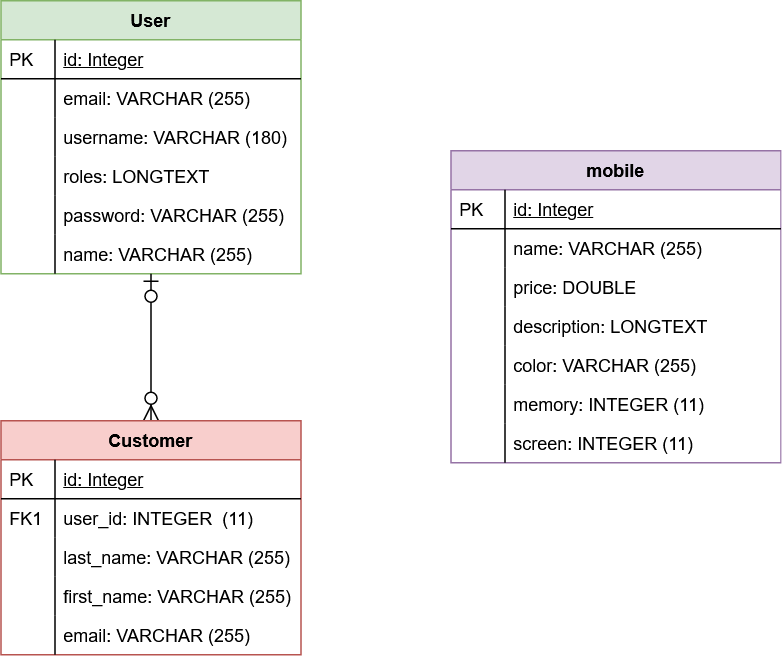

The diagram above was exported from draw.io. Its source (the exported page's mxGraphModel, read from the mxfile embedded in the PNG):
<mxGraphModel dx="1548" dy="807" grid="1" gridSize="10" guides="1" tooltips="1" connect="1" arrows="1" fold="1" page="1" pageScale="1" pageWidth="827" pageHeight="1169" math="0" shadow="0">
  <root>
    <mxCell id="WIyWlLk6GJQsqaUBKTNV-0" />
    <mxCell id="WIyWlLk6GJQsqaUBKTNV-1" parent="WIyWlLk6GJQsqaUBKTNV-0" />
    <mxCell id="zkfFHV4jXpPFQw0GAbJ--51" value="User" style="swimlane;fontStyle=1;childLayout=stackLayout;horizontal=1;startSize=26;horizontalStack=0;resizeParent=1;resizeLast=0;collapsible=1;marginBottom=0;rounded=0;shadow=0;strokeWidth=1;fillColor=#d5e8d4;strokeColor=#82b366;" parent="WIyWlLk6GJQsqaUBKTNV-1" vertex="1">
      <mxGeometry x="160" y="120" width="200" height="182" as="geometry">
        <mxRectangle x="20" y="80" width="160" height="26" as="alternateBounds" />
      </mxGeometry>
    </mxCell>
    <mxCell id="zkfFHV4jXpPFQw0GAbJ--52" value="id: Integer" style="shape=partialRectangle;top=0;left=0;right=0;bottom=1;align=left;verticalAlign=top;fillColor=none;spacingLeft=40;spacingRight=4;overflow=hidden;rotatable=0;points=[[0,0.5],[1,0.5]];portConstraint=eastwest;dropTarget=0;rounded=0;shadow=0;strokeWidth=1;fontStyle=4" parent="zkfFHV4jXpPFQw0GAbJ--51" vertex="1">
      <mxGeometry y="26" width="200" height="26" as="geometry" />
    </mxCell>
    <mxCell id="zkfFHV4jXpPFQw0GAbJ--53" value="PK" style="shape=partialRectangle;top=0;left=0;bottom=0;fillColor=none;align=left;verticalAlign=top;spacingLeft=4;spacingRight=4;overflow=hidden;rotatable=0;points=[];portConstraint=eastwest;part=1;" parent="zkfFHV4jXpPFQw0GAbJ--52" vertex="1" connectable="0">
      <mxGeometry width="36" height="26" as="geometry" />
    </mxCell>
    <mxCell id="zkfFHV4jXpPFQw0GAbJ--54" value="email: VARCHAR (255)" style="shape=partialRectangle;top=0;left=0;right=0;bottom=0;align=left;verticalAlign=top;fillColor=none;spacingLeft=40;spacingRight=4;overflow=hidden;rotatable=0;points=[[0,0.5],[1,0.5]];portConstraint=eastwest;dropTarget=0;rounded=0;shadow=0;strokeWidth=1;" parent="zkfFHV4jXpPFQw0GAbJ--51" vertex="1">
      <mxGeometry y="52" width="200" height="26" as="geometry" />
    </mxCell>
    <mxCell id="zkfFHV4jXpPFQw0GAbJ--55" value="" style="shape=partialRectangle;top=0;left=0;bottom=0;fillColor=none;align=left;verticalAlign=top;spacingLeft=4;spacingRight=4;overflow=hidden;rotatable=0;points=[];portConstraint=eastwest;part=1;" parent="zkfFHV4jXpPFQw0GAbJ--54" vertex="1" connectable="0">
      <mxGeometry width="36" height="26" as="geometry" />
    </mxCell>
    <mxCell id="-WhdYU1G__mDyhRnWUue-6" value="username: VARCHAR (180)" style="shape=partialRectangle;top=0;left=0;right=0;bottom=0;align=left;verticalAlign=top;fillColor=none;spacingLeft=40;spacingRight=4;overflow=hidden;rotatable=0;points=[[0,0.5],[1,0.5]];portConstraint=eastwest;dropTarget=0;rounded=0;shadow=0;strokeWidth=1;" parent="zkfFHV4jXpPFQw0GAbJ--51" vertex="1">
      <mxGeometry y="78" width="200" height="26" as="geometry" />
    </mxCell>
    <mxCell id="-WhdYU1G__mDyhRnWUue-7" value="" style="shape=partialRectangle;top=0;left=0;bottom=0;fillColor=none;align=left;verticalAlign=top;spacingLeft=4;spacingRight=4;overflow=hidden;rotatable=0;points=[];portConstraint=eastwest;part=1;" parent="-WhdYU1G__mDyhRnWUue-6" vertex="1" connectable="0">
      <mxGeometry width="36" height="26" as="geometry" />
    </mxCell>
    <mxCell id="MREsm6M5zOSA5PxWbcj5-0" value="roles: LONGTEXT" style="shape=partialRectangle;top=0;left=0;right=0;bottom=0;align=left;verticalAlign=top;fillColor=none;spacingLeft=40;spacingRight=4;overflow=hidden;rotatable=0;points=[[0,0.5],[1,0.5]];portConstraint=eastwest;dropTarget=0;rounded=0;shadow=0;strokeWidth=1;" parent="zkfFHV4jXpPFQw0GAbJ--51" vertex="1">
      <mxGeometry y="104" width="200" height="26" as="geometry" />
    </mxCell>
    <mxCell id="MREsm6M5zOSA5PxWbcj5-1" value="" style="shape=partialRectangle;top=0;left=0;bottom=0;fillColor=none;align=left;verticalAlign=top;spacingLeft=4;spacingRight=4;overflow=hidden;rotatable=0;points=[];portConstraint=eastwest;part=1;" parent="MREsm6M5zOSA5PxWbcj5-0" vertex="1" connectable="0">
      <mxGeometry width="36" height="26" as="geometry" />
    </mxCell>
    <mxCell id="-WhdYU1G__mDyhRnWUue-8" value="password: VARCHAR (255)" style="shape=partialRectangle;top=0;left=0;right=0;bottom=0;align=left;verticalAlign=top;fillColor=none;spacingLeft=40;spacingRight=4;overflow=hidden;rotatable=0;points=[[0,0.5],[1,0.5]];portConstraint=eastwest;dropTarget=0;rounded=0;shadow=0;strokeWidth=1;" parent="zkfFHV4jXpPFQw0GAbJ--51" vertex="1">
      <mxGeometry y="130" width="200" height="26" as="geometry" />
    </mxCell>
    <mxCell id="-WhdYU1G__mDyhRnWUue-9" value="" style="shape=partialRectangle;top=0;left=0;bottom=0;fillColor=none;align=left;verticalAlign=top;spacingLeft=4;spacingRight=4;overflow=hidden;rotatable=0;points=[];portConstraint=eastwest;part=1;" parent="-WhdYU1G__mDyhRnWUue-8" vertex="1" connectable="0">
      <mxGeometry width="36" height="26" as="geometry" />
    </mxCell>
    <mxCell id="-WhdYU1G__mDyhRnWUue-4" value="name: VARCHAR (255)" style="shape=partialRectangle;top=0;left=0;right=0;bottom=0;align=left;verticalAlign=top;fillColor=none;spacingLeft=40;spacingRight=4;overflow=hidden;rotatable=0;points=[[0,0.5],[1,0.5]];portConstraint=eastwest;dropTarget=0;rounded=0;shadow=0;strokeWidth=1;" parent="zkfFHV4jXpPFQw0GAbJ--51" vertex="1">
      <mxGeometry y="156" width="200" height="26" as="geometry" />
    </mxCell>
    <mxCell id="-WhdYU1G__mDyhRnWUue-5" value="" style="shape=partialRectangle;top=0;left=0;bottom=0;fillColor=none;align=left;verticalAlign=top;spacingLeft=4;spacingRight=4;overflow=hidden;rotatable=0;points=[];portConstraint=eastwest;part=1;" parent="-WhdYU1G__mDyhRnWUue-4" vertex="1" connectable="0">
      <mxGeometry width="36" height="26" as="geometry" />
    </mxCell>
    <mxCell id="zkfFHV4jXpPFQw0GAbJ--71" value="" style="edgeStyle=orthogonalEdgeStyle;endArrow=ERzeroToMany;startArrow=ERzeroToOne;shadow=0;strokeWidth=1;endSize=8;startSize=8;startFill=1;exitX=0.5;exitY=1;exitDx=0;exitDy=0;entryX=0.5;entryY=0;entryDx=0;entryDy=0;" parent="WIyWlLk6GJQsqaUBKTNV-1" source="zkfFHV4jXpPFQw0GAbJ--51" target="zkfFHV4jXpPFQw0GAbJ--56" edge="1">
      <mxGeometry width="100" height="100" relative="1" as="geometry">
        <mxPoint x="540" y="30" as="sourcePoint" />
        <mxPoint x="430" y="30" as="targetPoint" />
        <Array as="points" />
      </mxGeometry>
    </mxCell>
    <mxCell id="zkfFHV4jXpPFQw0GAbJ--56" value="Customer" style="swimlane;fontStyle=1;childLayout=stackLayout;horizontal=1;startSize=26;horizontalStack=0;resizeParent=1;resizeLast=0;collapsible=1;marginBottom=0;rounded=0;shadow=0;strokeWidth=1;fillColor=#f8cecc;strokeColor=#b85450;" parent="WIyWlLk6GJQsqaUBKTNV-1" vertex="1">
      <mxGeometry x="160" y="400" width="200" height="156" as="geometry">
        <mxRectangle x="260" y="80" width="160" height="26" as="alternateBounds" />
      </mxGeometry>
    </mxCell>
    <mxCell id="zkfFHV4jXpPFQw0GAbJ--57" value="id: Integer" style="shape=partialRectangle;top=0;left=0;right=0;bottom=1;align=left;verticalAlign=top;fillColor=none;spacingLeft=40;spacingRight=4;overflow=hidden;rotatable=0;points=[[0,0.5],[1,0.5]];portConstraint=eastwest;dropTarget=0;rounded=0;shadow=0;strokeWidth=1;fontStyle=4" parent="zkfFHV4jXpPFQw0GAbJ--56" vertex="1">
      <mxGeometry y="26" width="200" height="26" as="geometry" />
    </mxCell>
    <mxCell id="zkfFHV4jXpPFQw0GAbJ--58" value="PK" style="shape=partialRectangle;top=0;left=0;bottom=0;fillColor=none;align=left;verticalAlign=top;spacingLeft=4;spacingRight=4;overflow=hidden;rotatable=0;points=[];portConstraint=eastwest;part=1;" parent="zkfFHV4jXpPFQw0GAbJ--57" vertex="1" connectable="0">
      <mxGeometry width="36" height="26" as="geometry" />
    </mxCell>
    <mxCell id="zkfFHV4jXpPFQw0GAbJ--59" value="user_id: INTEGER  (11)" style="shape=partialRectangle;top=0;left=0;right=0;bottom=0;align=left;verticalAlign=top;fillColor=none;spacingLeft=40;spacingRight=4;overflow=hidden;rotatable=0;points=[[0,0.5],[1,0.5]];portConstraint=eastwest;dropTarget=0;rounded=0;shadow=0;strokeWidth=1;" parent="zkfFHV4jXpPFQw0GAbJ--56" vertex="1">
      <mxGeometry y="52" width="200" height="26" as="geometry" />
    </mxCell>
    <mxCell id="zkfFHV4jXpPFQw0GAbJ--60" value="FK1" style="shape=partialRectangle;top=0;left=0;bottom=0;fillColor=none;align=left;verticalAlign=top;spacingLeft=4;spacingRight=4;overflow=hidden;rotatable=0;points=[];portConstraint=eastwest;part=1;" parent="zkfFHV4jXpPFQw0GAbJ--59" vertex="1" connectable="0">
      <mxGeometry width="36" height="26" as="geometry" />
    </mxCell>
    <mxCell id="zkfFHV4jXpPFQw0GAbJ--61" value="last_name: VARCHAR (255)" style="shape=partialRectangle;top=0;left=0;right=0;bottom=0;align=left;verticalAlign=top;fillColor=none;spacingLeft=40;spacingRight=4;overflow=hidden;rotatable=0;points=[[0,0.5],[1,0.5]];portConstraint=eastwest;dropTarget=0;rounded=0;shadow=0;strokeWidth=1;" parent="zkfFHV4jXpPFQw0GAbJ--56" vertex="1">
      <mxGeometry y="78" width="200" height="26" as="geometry" />
    </mxCell>
    <mxCell id="zkfFHV4jXpPFQw0GAbJ--62" value="" style="shape=partialRectangle;top=0;left=0;bottom=0;fillColor=none;align=left;verticalAlign=top;spacingLeft=4;spacingRight=4;overflow=hidden;rotatable=0;points=[];portConstraint=eastwest;part=1;" parent="zkfFHV4jXpPFQw0GAbJ--61" vertex="1" connectable="0">
      <mxGeometry width="36" height="26" as="geometry" />
    </mxCell>
    <mxCell id="-WhdYU1G__mDyhRnWUue-0" value="first_name: VARCHAR (255)" style="shape=partialRectangle;top=0;left=0;right=0;bottom=0;align=left;verticalAlign=top;fillColor=none;spacingLeft=40;spacingRight=4;overflow=hidden;rotatable=0;points=[[0,0.5],[1,0.5]];portConstraint=eastwest;dropTarget=0;rounded=0;shadow=0;strokeWidth=1;" parent="zkfFHV4jXpPFQw0GAbJ--56" vertex="1">
      <mxGeometry y="104" width="200" height="26" as="geometry" />
    </mxCell>
    <mxCell id="-WhdYU1G__mDyhRnWUue-1" value="" style="shape=partialRectangle;top=0;left=0;bottom=0;fillColor=none;align=left;verticalAlign=top;spacingLeft=4;spacingRight=4;overflow=hidden;rotatable=0;points=[];portConstraint=eastwest;part=1;" parent="-WhdYU1G__mDyhRnWUue-0" vertex="1" connectable="0">
      <mxGeometry width="36" height="26" as="geometry" />
    </mxCell>
    <mxCell id="-WhdYU1G__mDyhRnWUue-2" value="email: VARCHAR (255)" style="shape=partialRectangle;top=0;left=0;right=0;bottom=0;align=left;verticalAlign=top;fillColor=none;spacingLeft=40;spacingRight=4;overflow=hidden;rotatable=0;points=[[0,0.5],[1,0.5]];portConstraint=eastwest;dropTarget=0;rounded=0;shadow=0;strokeWidth=1;" parent="zkfFHV4jXpPFQw0GAbJ--56" vertex="1">
      <mxGeometry y="130" width="200" height="26" as="geometry" />
    </mxCell>
    <mxCell id="-WhdYU1G__mDyhRnWUue-3" value="" style="shape=partialRectangle;top=0;left=0;bottom=0;fillColor=none;align=left;verticalAlign=top;spacingLeft=4;spacingRight=4;overflow=hidden;rotatable=0;points=[];portConstraint=eastwest;part=1;" parent="-WhdYU1G__mDyhRnWUue-2" vertex="1" connectable="0">
      <mxGeometry width="36" height="26" as="geometry" />
    </mxCell>
    <mxCell id="zkfFHV4jXpPFQw0GAbJ--64" value="mobile" style="swimlane;fontStyle=1;childLayout=stackLayout;horizontal=1;startSize=26;horizontalStack=0;resizeParent=1;resizeLast=0;collapsible=1;marginBottom=0;rounded=0;shadow=0;strokeWidth=1;fillColor=#e1d5e7;strokeColor=#9673a6;" parent="WIyWlLk6GJQsqaUBKTNV-1" vertex="1">
      <mxGeometry x="460" y="220" width="220" height="208" as="geometry">
        <mxRectangle x="260" y="270" width="160" height="26" as="alternateBounds" />
      </mxGeometry>
    </mxCell>
    <mxCell id="zkfFHV4jXpPFQw0GAbJ--65" value="id: Integer" style="shape=partialRectangle;top=0;left=0;right=0;bottom=1;align=left;verticalAlign=top;fillColor=none;spacingLeft=40;spacingRight=4;overflow=hidden;rotatable=0;points=[[0,0.5],[1,0.5]];portConstraint=eastwest;dropTarget=0;rounded=0;shadow=0;strokeWidth=1;fontStyle=4" parent="zkfFHV4jXpPFQw0GAbJ--64" vertex="1">
      <mxGeometry y="26" width="220" height="26" as="geometry" />
    </mxCell>
    <mxCell id="zkfFHV4jXpPFQw0GAbJ--66" value="PK" style="shape=partialRectangle;top=0;left=0;bottom=0;fillColor=none;align=left;verticalAlign=top;spacingLeft=4;spacingRight=4;overflow=hidden;rotatable=0;points=[];portConstraint=eastwest;part=1;" parent="zkfFHV4jXpPFQw0GAbJ--65" vertex="1" connectable="0">
      <mxGeometry width="36" height="26" as="geometry" />
    </mxCell>
    <mxCell id="zkfFHV4jXpPFQw0GAbJ--67" value="name: VARCHAR (255)" style="shape=partialRectangle;top=0;left=0;right=0;bottom=0;align=left;verticalAlign=top;fillColor=none;spacingLeft=40;spacingRight=4;overflow=hidden;rotatable=0;points=[[0,0.5],[1,0.5]];portConstraint=eastwest;dropTarget=0;rounded=0;shadow=0;strokeWidth=1;" parent="zkfFHV4jXpPFQw0GAbJ--64" vertex="1">
      <mxGeometry y="52" width="220" height="26" as="geometry" />
    </mxCell>
    <mxCell id="zkfFHV4jXpPFQw0GAbJ--68" value="" style="shape=partialRectangle;top=0;left=0;bottom=0;fillColor=none;align=left;verticalAlign=top;spacingLeft=4;spacingRight=4;overflow=hidden;rotatable=0;points=[];portConstraint=eastwest;part=1;" parent="zkfFHV4jXpPFQw0GAbJ--67" vertex="1" connectable="0">
      <mxGeometry width="36" height="26" as="geometry" />
    </mxCell>
    <mxCell id="PzpQNy-eGw4jHrCNaQDc-1" value="price: DOUBLE" style="shape=partialRectangle;top=0;left=0;right=0;bottom=0;align=left;verticalAlign=top;fillColor=none;spacingLeft=40;spacingRight=4;overflow=hidden;rotatable=0;points=[[0,0.5],[1,0.5]];portConstraint=eastwest;dropTarget=0;rounded=0;shadow=0;strokeWidth=1;" parent="zkfFHV4jXpPFQw0GAbJ--64" vertex="1">
      <mxGeometry y="78" width="220" height="26" as="geometry" />
    </mxCell>
    <mxCell id="PzpQNy-eGw4jHrCNaQDc-2" value="" style="shape=partialRectangle;top=0;left=0;bottom=0;fillColor=none;align=left;verticalAlign=top;spacingLeft=4;spacingRight=4;overflow=hidden;rotatable=0;points=[];portConstraint=eastwest;part=1;" parent="PzpQNy-eGw4jHrCNaQDc-1" vertex="1" connectable="0">
      <mxGeometry width="36" height="26" as="geometry" />
    </mxCell>
    <mxCell id="PzpQNy-eGw4jHrCNaQDc-3" value="description: LONGTEXT" style="shape=partialRectangle;top=0;left=0;right=0;bottom=0;align=left;verticalAlign=top;fillColor=none;spacingLeft=40;spacingRight=4;overflow=hidden;rotatable=0;points=[[0,0.5],[1,0.5]];portConstraint=eastwest;dropTarget=0;rounded=0;shadow=0;strokeWidth=1;" parent="zkfFHV4jXpPFQw0GAbJ--64" vertex="1">
      <mxGeometry y="104" width="220" height="26" as="geometry" />
    </mxCell>
    <mxCell id="PzpQNy-eGw4jHrCNaQDc-4" value="" style="shape=partialRectangle;top=0;left=0;bottom=0;fillColor=none;align=left;verticalAlign=top;spacingLeft=4;spacingRight=4;overflow=hidden;rotatable=0;points=[];portConstraint=eastwest;part=1;" parent="PzpQNy-eGw4jHrCNaQDc-3" vertex="1" connectable="0">
      <mxGeometry width="36" height="26" as="geometry" />
    </mxCell>
    <mxCell id="zkfFHV4jXpPFQw0GAbJ--69" value="color: VARCHAR (255)" style="shape=partialRectangle;top=0;left=0;right=0;bottom=0;align=left;verticalAlign=top;fillColor=none;spacingLeft=40;spacingRight=4;overflow=hidden;rotatable=0;points=[[0,0.5],[1,0.5]];portConstraint=eastwest;dropTarget=0;rounded=0;shadow=0;strokeWidth=1;" parent="zkfFHV4jXpPFQw0GAbJ--64" vertex="1">
      <mxGeometry y="130" width="220" height="26" as="geometry" />
    </mxCell>
    <mxCell id="zkfFHV4jXpPFQw0GAbJ--70" value="" style="shape=partialRectangle;top=0;left=0;bottom=0;fillColor=none;align=left;verticalAlign=top;spacingLeft=4;spacingRight=4;overflow=hidden;rotatable=0;points=[];portConstraint=eastwest;part=1;" parent="zkfFHV4jXpPFQw0GAbJ--69" vertex="1" connectable="0">
      <mxGeometry width="36" height="26" as="geometry" />
    </mxCell>
    <mxCell id="PzpQNy-eGw4jHrCNaQDc-7" value="memory: INTEGER (11)" style="shape=partialRectangle;top=0;left=0;right=0;bottom=0;align=left;verticalAlign=top;fillColor=none;spacingLeft=40;spacingRight=4;overflow=hidden;rotatable=0;points=[[0,0.5],[1,0.5]];portConstraint=eastwest;dropTarget=0;rounded=0;shadow=0;strokeWidth=1;" parent="zkfFHV4jXpPFQw0GAbJ--64" vertex="1">
      <mxGeometry y="156" width="220" height="26" as="geometry" />
    </mxCell>
    <mxCell id="PzpQNy-eGw4jHrCNaQDc-8" value="" style="shape=partialRectangle;top=0;left=0;bottom=0;fillColor=none;align=left;verticalAlign=top;spacingLeft=4;spacingRight=4;overflow=hidden;rotatable=0;points=[];portConstraint=eastwest;part=1;" parent="PzpQNy-eGw4jHrCNaQDc-7" vertex="1" connectable="0">
      <mxGeometry width="36" height="26" as="geometry" />
    </mxCell>
    <mxCell id="PzpQNy-eGw4jHrCNaQDc-5" value="screen: INTEGER (11)" style="shape=partialRectangle;top=0;left=0;right=0;bottom=0;align=left;verticalAlign=top;fillColor=none;spacingLeft=40;spacingRight=4;overflow=hidden;rotatable=0;points=[[0,0.5],[1,0.5]];portConstraint=eastwest;dropTarget=0;rounded=0;shadow=0;strokeWidth=1;" parent="zkfFHV4jXpPFQw0GAbJ--64" vertex="1">
      <mxGeometry y="182" width="220" height="26" as="geometry" />
    </mxCell>
    <mxCell id="PzpQNy-eGw4jHrCNaQDc-6" value="" style="shape=partialRectangle;top=0;left=0;bottom=0;fillColor=none;align=left;verticalAlign=top;spacingLeft=4;spacingRight=4;overflow=hidden;rotatable=0;points=[];portConstraint=eastwest;part=1;" parent="PzpQNy-eGw4jHrCNaQDc-5" vertex="1" connectable="0">
      <mxGeometry width="36" height="26" as="geometry" />
    </mxCell>
  </root>
</mxGraphModel>